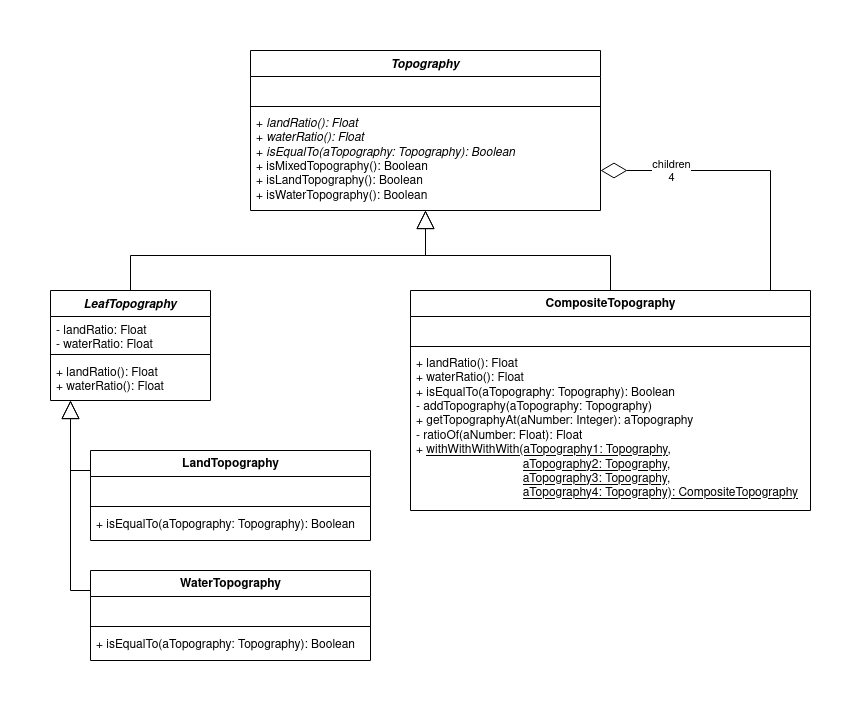

The diagram above was exported from draw.io. Its source (the exported page's mxGraphModel, read from the mxfile embedded in the PNG):
<mxGraphModel dx="1102" dy="623" grid="1" gridSize="10" guides="1" tooltips="1" connect="1" arrows="1" fold="1" page="1" pageScale="1" pageWidth="850" pageHeight="1100" math="0" shadow="0">
  <root>
    <mxCell id="0" />
    <mxCell id="1" parent="0" />
    <mxCell id="mPZ7HSa4VVCJj2DBUWLQ-1" value="Topography" style="swimlane;fontStyle=3;align=center;verticalAlign=top;childLayout=stackLayout;horizontal=1;startSize=26;horizontalStack=0;resizeParent=1;resizeParentMax=0;resizeLast=0;collapsible=1;marginBottom=0;" parent="1" vertex="1">
      <mxGeometry x="240" y="40" width="350" height="160" as="geometry" />
    </mxCell>
    <mxCell id="mPZ7HSa4VVCJj2DBUWLQ-2" value="&#10;" style="text;strokeColor=none;fillColor=none;align=left;verticalAlign=top;spacingLeft=4;spacingRight=4;overflow=hidden;rotatable=0;points=[[0,0.5],[1,0.5]];portConstraint=eastwest;" parent="mPZ7HSa4VVCJj2DBUWLQ-1" vertex="1">
      <mxGeometry y="26" width="350" height="26" as="geometry" />
    </mxCell>
    <mxCell id="mPZ7HSa4VVCJj2DBUWLQ-3" value="" style="line;strokeWidth=1;fillColor=none;align=left;verticalAlign=middle;spacingTop=-1;spacingLeft=3;spacingRight=3;rotatable=0;labelPosition=right;points=[];portConstraint=eastwest;" parent="mPZ7HSa4VVCJj2DBUWLQ-1" vertex="1">
      <mxGeometry y="52" width="350" height="8" as="geometry" />
    </mxCell>
    <mxCell id="mPZ7HSa4VVCJj2DBUWLQ-4" value="+ &lt;i&gt;landRatio(): Float&lt;/i&gt;&lt;br&gt;+ &lt;i&gt;waterRatio(): Float&lt;/i&gt;&lt;br&gt;&lt;div&gt;+ &lt;i&gt;isEqualTo(aTopography: Topography): Boolean&lt;/i&gt;&lt;/div&gt;&lt;div&gt;+ isMixedTopography(): Boolean&lt;/div&gt;&lt;div&gt;+ isLandTopography(): Boolean&lt;/div&gt;&lt;div&gt;+ isWaterTopography(): Boolean&lt;br&gt;&lt;/div&gt;" style="text;strokeColor=none;fillColor=none;align=left;verticalAlign=top;spacingLeft=4;spacingRight=4;overflow=hidden;rotatable=0;points=[[0,0.5],[1,0.5]];portConstraint=eastwest;html=1;" parent="mPZ7HSa4VVCJj2DBUWLQ-1" vertex="1">
      <mxGeometry y="60" width="350" height="100" as="geometry" />
    </mxCell>
    <mxCell id="mPZ7HSa4VVCJj2DBUWLQ-26" style="edgeStyle=orthogonalEdgeStyle;rounded=0;orthogonalLoop=1;jettySize=auto;html=1;exitX=0.5;exitY=0;exitDx=0;exitDy=0;endArrow=block;endFill=0;endSize=16;" parent="1" source="mPZ7HSa4VVCJj2DBUWLQ-5" target="mPZ7HSa4VVCJj2DBUWLQ-1" edge="1">
      <mxGeometry relative="1" as="geometry" />
    </mxCell>
    <mxCell id="mPZ7HSa4VVCJj2DBUWLQ-5" value="LeafTopography" style="swimlane;fontStyle=3;align=center;verticalAlign=top;childLayout=stackLayout;horizontal=1;startSize=26;horizontalStack=0;resizeParent=1;resizeParentMax=0;resizeLast=0;collapsible=1;marginBottom=0;" parent="1" vertex="1">
      <mxGeometry x="40" y="280" width="160" height="110" as="geometry" />
    </mxCell>
    <mxCell id="mPZ7HSa4VVCJj2DBUWLQ-6" value="- landRatio: Float&#10;- waterRatio: Float&#10;" style="text;strokeColor=none;fillColor=none;align=left;verticalAlign=top;spacingLeft=4;spacingRight=4;overflow=hidden;rotatable=0;points=[[0,0.5],[1,0.5]];portConstraint=eastwest;" parent="mPZ7HSa4VVCJj2DBUWLQ-5" vertex="1">
      <mxGeometry y="26" width="160" height="34" as="geometry" />
    </mxCell>
    <mxCell id="mPZ7HSa4VVCJj2DBUWLQ-7" value="" style="line;strokeWidth=1;fillColor=none;align=left;verticalAlign=middle;spacingTop=-1;spacingLeft=3;spacingRight=3;rotatable=0;labelPosition=right;points=[];portConstraint=eastwest;" parent="mPZ7HSa4VVCJj2DBUWLQ-5" vertex="1">
      <mxGeometry y="60" width="160" height="8" as="geometry" />
    </mxCell>
    <mxCell id="mPZ7HSa4VVCJj2DBUWLQ-8" value="+ landRatio(): Float&#10;+ waterRatio(): Float&#10;" style="text;strokeColor=none;fillColor=none;align=left;verticalAlign=top;spacingLeft=4;spacingRight=4;overflow=hidden;rotatable=0;points=[[0,0.5],[1,0.5]];portConstraint=eastwest;" parent="mPZ7HSa4VVCJj2DBUWLQ-5" vertex="1">
      <mxGeometry y="68" width="160" height="42" as="geometry" />
    </mxCell>
    <mxCell id="mPZ7HSa4VVCJj2DBUWLQ-20" style="edgeStyle=orthogonalEdgeStyle;rounded=0;orthogonalLoop=1;jettySize=auto;html=1;endArrow=block;endFill=0;endSize=16;" parent="1" source="mPZ7HSa4VVCJj2DBUWLQ-9" target="mPZ7HSa4VVCJj2DBUWLQ-5" edge="1">
      <mxGeometry relative="1" as="geometry">
        <Array as="points">
          <mxPoint x="60" y="460" />
        </Array>
      </mxGeometry>
    </mxCell>
    <mxCell id="mPZ7HSa4VVCJj2DBUWLQ-9" value="LandTopography" style="swimlane;fontStyle=1;align=center;verticalAlign=top;childLayout=stackLayout;horizontal=1;startSize=26;horizontalStack=0;resizeParent=1;resizeParentMax=0;resizeLast=0;collapsible=1;marginBottom=0;html=1;" parent="1" vertex="1">
      <mxGeometry x="80" y="440" width="280" height="90" as="geometry" />
    </mxCell>
    <mxCell id="mPZ7HSa4VVCJj2DBUWLQ-10" value="&#10;" style="text;strokeColor=none;fillColor=none;align=left;verticalAlign=top;spacingLeft=4;spacingRight=4;overflow=hidden;rotatable=0;points=[[0,0.5],[1,0.5]];portConstraint=eastwest;" parent="mPZ7HSa4VVCJj2DBUWLQ-9" vertex="1">
      <mxGeometry y="26" width="280" height="26" as="geometry" />
    </mxCell>
    <mxCell id="mPZ7HSa4VVCJj2DBUWLQ-11" value="" style="line;strokeWidth=1;fillColor=none;align=left;verticalAlign=middle;spacingTop=-1;spacingLeft=3;spacingRight=3;rotatable=0;labelPosition=right;points=[];portConstraint=eastwest;" parent="mPZ7HSa4VVCJj2DBUWLQ-9" vertex="1">
      <mxGeometry y="52" width="280" height="8" as="geometry" />
    </mxCell>
    <mxCell id="mPZ7HSa4VVCJj2DBUWLQ-12" value="+ isEqualTo(aTopography: Topography): Boolean" style="text;strokeColor=none;fillColor=none;align=left;verticalAlign=top;spacingLeft=4;spacingRight=4;overflow=hidden;rotatable=0;points=[[0,0.5],[1,0.5]];portConstraint=eastwest;fontStyle=0" parent="mPZ7HSa4VVCJj2DBUWLQ-9" vertex="1">
      <mxGeometry y="60" width="280" height="30" as="geometry" />
    </mxCell>
    <mxCell id="mPZ7HSa4VVCJj2DBUWLQ-18" style="edgeStyle=orthogonalEdgeStyle;rounded=0;orthogonalLoop=1;jettySize=auto;html=1;endArrow=block;endFill=0;endSize=16;" parent="1" source="mPZ7HSa4VVCJj2DBUWLQ-13" target="mPZ7HSa4VVCJj2DBUWLQ-5" edge="1">
      <mxGeometry relative="1" as="geometry">
        <Array as="points">
          <mxPoint x="60" y="580" />
        </Array>
      </mxGeometry>
    </mxCell>
    <mxCell id="mPZ7HSa4VVCJj2DBUWLQ-13" value="WaterTopography" style="swimlane;fontStyle=1;align=center;verticalAlign=top;childLayout=stackLayout;horizontal=1;startSize=26;horizontalStack=0;resizeParent=1;resizeParentMax=0;resizeLast=0;collapsible=1;marginBottom=0;html=1;" parent="1" vertex="1">
      <mxGeometry x="80" y="560" width="280" height="90" as="geometry" />
    </mxCell>
    <mxCell id="mPZ7HSa4VVCJj2DBUWLQ-14" value="&#10;" style="text;strokeColor=none;fillColor=none;align=left;verticalAlign=top;spacingLeft=4;spacingRight=4;overflow=hidden;rotatable=0;points=[[0,0.5],[1,0.5]];portConstraint=eastwest;" parent="mPZ7HSa4VVCJj2DBUWLQ-13" vertex="1">
      <mxGeometry y="26" width="280" height="26" as="geometry" />
    </mxCell>
    <mxCell id="mPZ7HSa4VVCJj2DBUWLQ-15" value="" style="line;strokeWidth=1;fillColor=none;align=left;verticalAlign=middle;spacingTop=-1;spacingLeft=3;spacingRight=3;rotatable=0;labelPosition=right;points=[];portConstraint=eastwest;" parent="mPZ7HSa4VVCJj2DBUWLQ-13" vertex="1">
      <mxGeometry y="52" width="280" height="8" as="geometry" />
    </mxCell>
    <mxCell id="mPZ7HSa4VVCJj2DBUWLQ-16" value="+ isEqualTo(aTopography: Topography): Boolean" style="text;strokeColor=none;fillColor=none;align=left;verticalAlign=top;spacingLeft=4;spacingRight=4;overflow=hidden;rotatable=0;points=[[0,0.5],[1,0.5]];portConstraint=eastwest;fontStyle=0" parent="mPZ7HSa4VVCJj2DBUWLQ-13" vertex="1">
      <mxGeometry y="60" width="280" height="30" as="geometry" />
    </mxCell>
    <mxCell id="mPZ7HSa4VVCJj2DBUWLQ-25" style="edgeStyle=orthogonalEdgeStyle;rounded=0;orthogonalLoop=1;jettySize=auto;html=1;exitX=0.5;exitY=0;exitDx=0;exitDy=0;endArrow=block;endFill=0;endSize=16;" parent="1" source="mPZ7HSa4VVCJj2DBUWLQ-21" target="mPZ7HSa4VVCJj2DBUWLQ-1" edge="1">
      <mxGeometry relative="1" as="geometry" />
    </mxCell>
    <mxCell id="mPZ7HSa4VVCJj2DBUWLQ-27" style="edgeStyle=orthogonalEdgeStyle;rounded=0;orthogonalLoop=1;jettySize=auto;html=1;endArrow=diamondThin;endFill=0;endSize=24;" parent="1" source="mPZ7HSa4VVCJj2DBUWLQ-21" target="mPZ7HSa4VVCJj2DBUWLQ-1" edge="1">
      <mxGeometry relative="1" as="geometry">
        <Array as="points">
          <mxPoint x="760" y="160" />
        </Array>
      </mxGeometry>
    </mxCell>
    <mxCell id="mPZ7HSa4VVCJj2DBUWLQ-29" value="&lt;div&gt;children&lt;/div&gt;&lt;div&gt;4&lt;br&gt;&lt;/div&gt;" style="edgeLabel;html=1;align=center;verticalAlign=middle;resizable=0;points=[];" parent="mPZ7HSa4VVCJj2DBUWLQ-27" vertex="1" connectable="0">
      <mxGeometry x="0.6463" y="-3" relative="1" as="geometry">
        <mxPoint x="19" y="3" as="offset" />
      </mxGeometry>
    </mxCell>
    <mxCell id="mPZ7HSa4VVCJj2DBUWLQ-21" value="CompositeTopography" style="swimlane;fontStyle=1;align=center;verticalAlign=top;childLayout=stackLayout;horizontal=1;startSize=26;horizontalStack=0;resizeParent=1;resizeParentMax=0;resizeLast=0;collapsible=1;marginBottom=0;html=1;" parent="1" vertex="1">
      <mxGeometry x="400" y="280" width="400" height="220" as="geometry" />
    </mxCell>
    <mxCell id="mPZ7HSa4VVCJj2DBUWLQ-22" value="&#10;" style="text;strokeColor=none;fillColor=none;align=left;verticalAlign=top;spacingLeft=4;spacingRight=4;overflow=hidden;rotatable=0;points=[[0,0.5],[1,0.5]];portConstraint=eastwest;" parent="mPZ7HSa4VVCJj2DBUWLQ-21" vertex="1">
      <mxGeometry y="26" width="400" height="26" as="geometry" />
    </mxCell>
    <mxCell id="mPZ7HSa4VVCJj2DBUWLQ-23" value="" style="line;strokeWidth=1;fillColor=none;align=left;verticalAlign=middle;spacingTop=-1;spacingLeft=3;spacingRight=3;rotatable=0;labelPosition=right;points=[];portConstraint=eastwest;" parent="mPZ7HSa4VVCJj2DBUWLQ-21" vertex="1">
      <mxGeometry y="52" width="400" height="8" as="geometry" />
    </mxCell>
    <mxCell id="mPZ7HSa4VVCJj2DBUWLQ-24" value="+ landRatio(): Float&lt;br&gt;&lt;div&gt;+ waterRatio(): Float&lt;/div&gt;&lt;div&gt;+ isEqualTo(aTopography: Topography): Boolean&lt;/div&gt;- addTopography(aTopography: Topography)&lt;br&gt;+ getTopographyAt(aNumber: Integer): aTopography&lt;br&gt;- ratioOf(aNumber: Float): Float&lt;br&gt;&lt;div&gt;+ &lt;u&gt;withWithWithWith(aTopography1: Topography,&lt;/u&gt;&lt;/div&gt;&lt;div&gt;&amp;nbsp;&amp;nbsp;&amp;nbsp;&amp;nbsp;&amp;nbsp;&amp;nbsp;&amp;nbsp;&amp;nbsp;&amp;nbsp;&amp;nbsp;&amp;nbsp;&amp;nbsp;&amp;nbsp;&amp;nbsp;&amp;nbsp;&amp;nbsp;&amp;nbsp;&amp;nbsp;&amp;nbsp;&amp;nbsp;&amp;nbsp;&amp;nbsp;&amp;nbsp;&amp;nbsp;&amp;nbsp;&amp;nbsp;&amp;nbsp;&amp;nbsp;&amp;nbsp;&amp;nbsp;&amp;nbsp; &lt;u&gt;aTopography2: Topography,&lt;/u&gt;&lt;/div&gt;&lt;div&gt;&amp;nbsp;&amp;nbsp;&amp;nbsp;&amp;nbsp;&amp;nbsp;&amp;nbsp;&amp;nbsp;&amp;nbsp;&amp;nbsp;&amp;nbsp;&amp;nbsp;&amp;nbsp;&amp;nbsp;&amp;nbsp;&amp;nbsp;&amp;nbsp;&amp;nbsp;&amp;nbsp;&amp;nbsp;&amp;nbsp;&amp;nbsp;&amp;nbsp;&amp;nbsp;&amp;nbsp;&amp;nbsp;&amp;nbsp;&amp;nbsp;&amp;nbsp;&amp;nbsp;&amp;nbsp;&amp;nbsp; &lt;u&gt;aTopography3: Topography,&lt;/u&gt;&lt;/div&gt;&lt;div&gt;&amp;nbsp;&amp;nbsp;&amp;nbsp;&amp;nbsp;&amp;nbsp;&amp;nbsp;&amp;nbsp;&amp;nbsp;&amp;nbsp;&amp;nbsp;&amp;nbsp;&amp;nbsp;&amp;nbsp;&amp;nbsp;&amp;nbsp;&amp;nbsp;&amp;nbsp;&amp;nbsp;&amp;nbsp;&amp;nbsp;&amp;nbsp;&amp;nbsp;&amp;nbsp;&amp;nbsp;&amp;nbsp;&amp;nbsp;&amp;nbsp;&amp;nbsp;&amp;nbsp;&amp;nbsp;&amp;nbsp; &lt;u&gt;aTopography4: Topography): CompositeTopography&lt;/u&gt;&lt;br&gt;&lt;/div&gt;" style="text;strokeColor=none;fillColor=none;align=left;verticalAlign=top;spacingLeft=4;spacingRight=4;overflow=hidden;rotatable=0;points=[[0,0.5],[1,0.5]];portConstraint=eastwest;html=1;" parent="mPZ7HSa4VVCJj2DBUWLQ-21" vertex="1">
      <mxGeometry y="60" width="400" height="160" as="geometry" />
    </mxCell>
  </root>
</mxGraphModel>